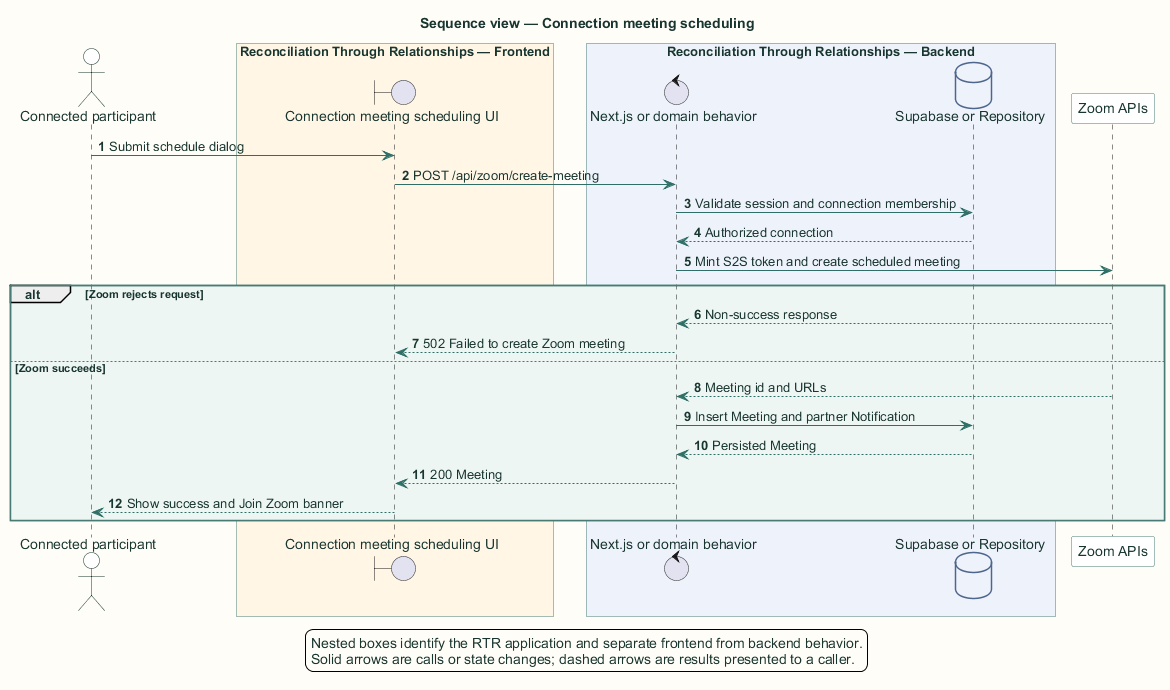

The diagram above was rendered by PlantUML. Its source (embedded in the PNG):
@startuml
title Sequence view — Connection meeting scheduling

skinparam backgroundColor #FFFDF7
skinparam shadowing false
skinparam defaultFontName Arial
skinparam defaultFontColor #18352F
skinparam ArrowColor #2F6F67
skinparam packageBorderColor #477B73
skinparam packageBackgroundColor #EEF6F3
skinparam rectangleBorderColor #477B73
skinparam rectangleBackgroundColor #FFFFFF
skinparam componentBorderColor #8A5A1F
skinparam componentBackgroundColor #FFF6E6
skinparam databaseBorderColor #4E668E
skinparam databaseBackgroundColor #EEF3FB
skinparam actorBorderColor #18352F
skinparam actorBackgroundColor #FFFFFF
skinparam classBorderColor #477B73
skinparam classBackgroundColor #FFFFFF
skinparam sequenceBoxBorderColor #477B73
skinparam sequenceBoxBackgroundColor #F4F8F6
skinparam ParticipantBorderColor #477B73
skinparam ParticipantBackgroundColor #FFFFFF
skinparam BoxPadding 10
hide stereotype

autonumber
actor "Connected participant" as user
box "Reconciliation Through Relationships application" #EEF6F3
  box "Reconciliation Through Relationships — Frontend" #FFF6E6
    boundary "Connection meeting scheduling UI" as ui
  end box
  box "Reconciliation Through Relationships — Backend" #EEF3FB
    control "Next.js or domain behavior" as server
    database "Supabase or Repository" as data
  end box
end box
participant "Zoom APIs" as external
user -> ui: Submit schedule dialog
ui -> server: POST /api/zoom/create-meeting
server -> data: Validate session and connection membership
data --> server: Authorized connection
server -> external: Mint S2S token and create scheduled meeting
alt Zoom rejects request
  external --> server: Non-success response
  server --> ui: 502 Failed to create Zoom meeting
else Zoom succeeds
  external --> server: Meeting id and URLs
  server -> data: Insert Meeting and partner Notification
  data --> server: Persisted Meeting
  server --> ui: 200 Meeting
  ui --> user: Show success and Join Zoom banner
end
legend bottom
  Nested boxes identify the RTR application and separate frontend from backend behavior.
  Solid arrows are calls or state changes; dashed arrows are results presented to a caller.
endlegend
@enduml